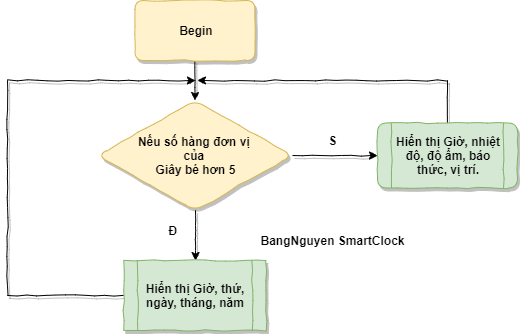

The diagram above was exported from draw.io. Its source (the exported page's mxGraphModel, read from the mxfile embedded in the PNG):
<mxGraphModel dx="782" dy="478" grid="1" gridSize="10" guides="1" tooltips="1" connect="1" arrows="1" fold="1" page="1" pageScale="1" pageWidth="850" pageHeight="1100" math="0" shadow="0">
  <root>
    <mxCell id="0" />
    <mxCell id="1" parent="0" />
    <mxCell id="ZMT1JVlDB4U_-zmZUWz2-3" value="" style="edgeStyle=orthogonalEdgeStyle;rounded=0;orthogonalLoop=1;jettySize=auto;html=1;shadow=1;comic=1;" parent="1" source="ZMT1JVlDB4U_-zmZUWz2-1" target="ZMT1JVlDB4U_-zmZUWz2-2" edge="1">
      <mxGeometry relative="1" as="geometry" />
    </mxCell>
    <mxCell id="ZMT1JVlDB4U_-zmZUWz2-1" value="Begin" style="rounded=1;whiteSpace=wrap;html=1;fillColor=#fff2cc;strokeColor=#d6b656;fontStyle=1;shadow=1;glass=1;comic=1;" parent="1" vertex="1">
      <mxGeometry x="177.5" y="20" width="120" height="60" as="geometry" />
    </mxCell>
    <mxCell id="ZMT1JVlDB4U_-zmZUWz2-5" value="" style="edgeStyle=orthogonalEdgeStyle;rounded=0;orthogonalLoop=1;jettySize=auto;html=1;comic=1;shadow=1;" parent="1" source="ZMT1JVlDB4U_-zmZUWz2-2" target="ZMT1JVlDB4U_-zmZUWz2-4" edge="1">
      <mxGeometry relative="1" as="geometry" />
    </mxCell>
    <mxCell id="ZMT1JVlDB4U_-zmZUWz2-9" style="edgeStyle=orthogonalEdgeStyle;rounded=0;orthogonalLoop=1;jettySize=auto;html=1;entryX=0;entryY=0.5;entryDx=0;entryDy=0;comic=1;shadow=1;" parent="1" source="ZMT1JVlDB4U_-zmZUWz2-2" target="ZMT1JVlDB4U_-zmZUWz2-6" edge="1">
      <mxGeometry relative="1" as="geometry" />
    </mxCell>
    <mxCell id="ZMT1JVlDB4U_-zmZUWz2-2" value="Nếu số hàng đơn vị &lt;br&gt;của &lt;br&gt;Giây bé hơn 5" style="rhombus;whiteSpace=wrap;html=1;fontStyle=1;fillColor=#fff2cc;strokeColor=#d6b656;shadow=1;comic=1;rounded=1;" parent="1" vertex="1">
      <mxGeometry x="140" y="120" width="195" height="110" as="geometry" />
    </mxCell>
    <mxCell id="5XdgNHBeZfdwXaDOsLks-1" style="edgeStyle=orthogonalEdgeStyle;rounded=0;orthogonalLoop=1;jettySize=auto;html=1;comic=1;shadow=1;" parent="1" source="ZMT1JVlDB4U_-zmZUWz2-4" edge="1">
      <mxGeometry relative="1" as="geometry">
        <mxPoint x="238" y="100" as="targetPoint" />
        <Array as="points">
          <mxPoint x="50" y="315" />
          <mxPoint x="50" y="100" />
        </Array>
      </mxGeometry>
    </mxCell>
    <mxCell id="ZMT1JVlDB4U_-zmZUWz2-4" value="Hiển thị Giờ, thứ, ngày, tháng, năm" style="shape=process;whiteSpace=wrap;html=1;backgroundOutline=1;fontStyle=1;fillColor=#d5e8d4;strokeColor=#82b366;shadow=1;comic=1;" parent="1" vertex="1">
      <mxGeometry x="166.25" y="280" width="142.5" height="70" as="geometry" />
    </mxCell>
    <mxCell id="5XdgNHBeZfdwXaDOsLks-2" style="edgeStyle=orthogonalEdgeStyle;rounded=0;orthogonalLoop=1;jettySize=auto;html=1;shadow=1;comic=1;" parent="1" source="ZMT1JVlDB4U_-zmZUWz2-6" edge="1">
      <mxGeometry relative="1" as="geometry">
        <mxPoint x="240" y="100" as="targetPoint" />
        <Array as="points">
          <mxPoint x="490" y="100" />
        </Array>
      </mxGeometry>
    </mxCell>
    <mxCell id="ZMT1JVlDB4U_-zmZUWz2-6" value="Hiển thị Giờ, nhiệt độ, độ ẩm, báo thức, vị trí." style="shape=process;whiteSpace=wrap;html=1;backgroundOutline=1;fontStyle=1;fillColor=#d5e8d4;strokeColor=#82b366;comic=1;shadow=1;rounded=1;glass=1;" parent="1" vertex="1">
      <mxGeometry x="420" y="142.5" width="140" height="65" as="geometry" />
    </mxCell>
    <mxCell id="ZMT1JVlDB4U_-zmZUWz2-10" value="Đ" style="text;html=1;align=center;verticalAlign=middle;resizable=0;points=[];autosize=1;fontStyle=1" parent="1" vertex="1">
      <mxGeometry x="205" y="240" width="20" height="20" as="geometry" />
    </mxCell>
    <mxCell id="ZMT1JVlDB4U_-zmZUWz2-12" value="S" style="text;html=1;align=center;verticalAlign=middle;resizable=0;points=[];autosize=1;fontStyle=1" parent="1" vertex="1">
      <mxGeometry x="365" y="150" width="20" height="20" as="geometry" />
    </mxCell>
    <mxCell id="ZMT1JVlDB4U_-zmZUWz2-20" value="BangNguyen SmartClock" style="text;html=1;align=center;verticalAlign=middle;resizable=0;points=[];autosize=1;fontStyle=1" parent="1" vertex="1">
      <mxGeometry x="295" y="250" width="160" height="20" as="geometry" />
    </mxCell>
  </root>
</mxGraphModel>